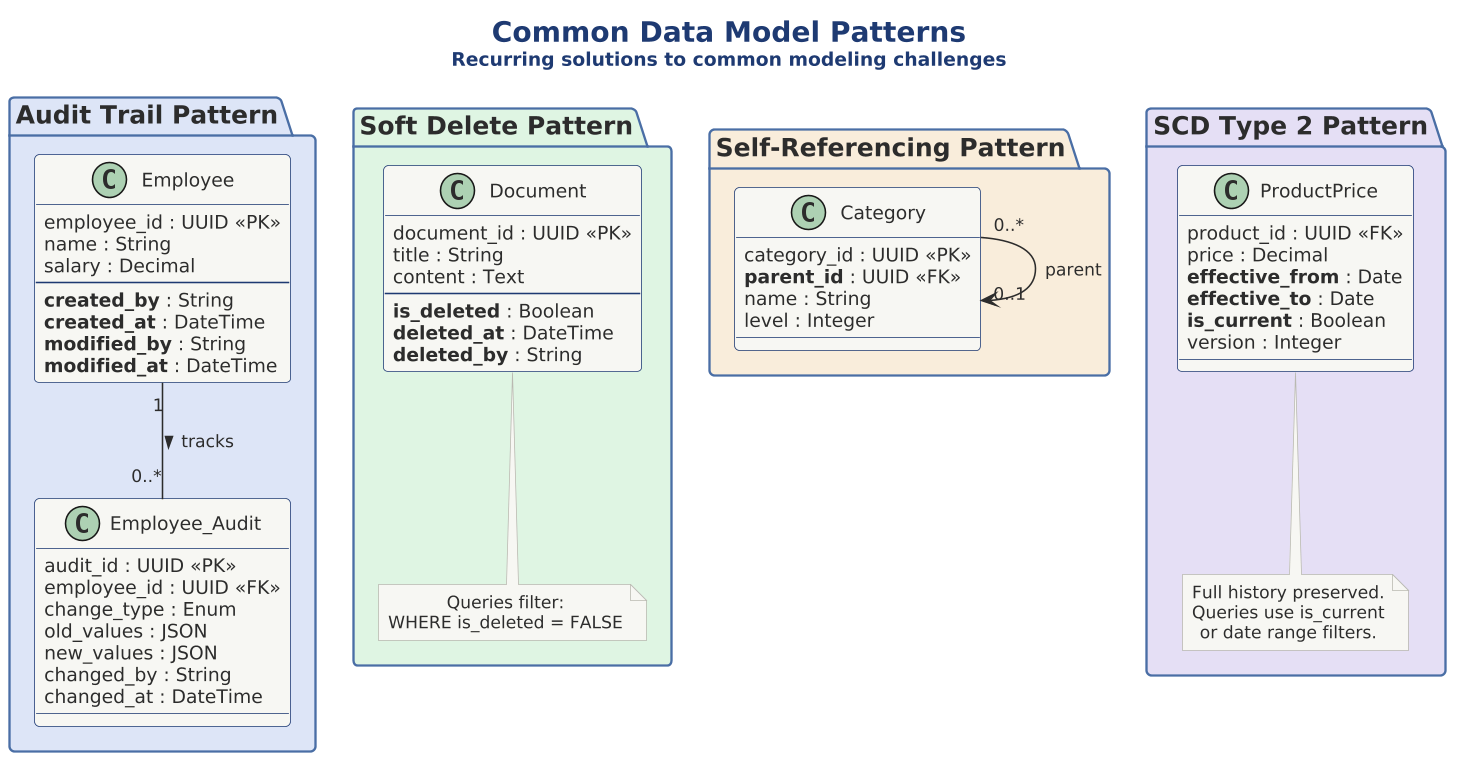

The diagram above was rendered by PlantUML. Its source (embedded in the PNG):
@startuml 08-common-patterns

scale 1.5625



!include ../../../../../../tooling/styles/plantuml/structural/package-diagram-style.iuml

!define BLUE $line_primary
!define LBLUE $fill_primary
!define GREEN $line_ok
!define LGREEN $fill_ok
!define ORANGE $line_caution
!define LORANGE $fill_caution
!define PURPLE $line_alt
!define LPURPLE $fill_alt

title <size:18><b>Common Data Model Patterns</b></size>\n<size:12>Recurring solutions to common modeling challenges</size>

package "Audit Trail Pattern" as pkg1 $fill_primary {
  class "Employee" as emp1 $theme_surface {
    employee_id : UUID <<PK>>
    name : String
    salary : Decimal
    --
    **created_by** : String
    **created_at** : DateTime
    **modified_by** : String
    **modified_at** : DateTime
  }
  class "Employee_Audit" as empaud $theme_surface {
    audit_id : UUID <<PK>>
    employee_id : UUID <<FK>>
    change_type : Enum
    old_values : JSON
    new_values : JSON
    changed_by : String
    changed_at : DateTime
  }
  emp1 "1" -- "0..*" empaud : tracks >
}

package "Soft Delete Pattern" as pkg2 $fill_ok {
  class "Document" as doc $theme_surface {
    document_id : UUID <<PK>>
    title : String
    content : Text
    --
    **is_deleted** : Boolean
    **deleted_at** : DateTime
    **deleted_by** : String
  }
  note bottom of doc
    Queries filter:
    WHERE is_deleted = FALSE
  end note
}

package "Self-Referencing Pattern" as pkg3 $fill_caution {
  class "Category" as cat2 $theme_surface {
    category_id : UUID <<PK>>
    **parent_id** : UUID <<FK>>
    name : String
    level : Integer
  }
  cat2 "0..*" --> "0..1" cat2 : parent
}

package "SCD Type 2 Pattern" as pkg4 $fill_alt {
  class "ProductPrice" as pp $theme_surface {
    product_id : UUID <<FK>>
    price : Decimal
    **effective_from** : Date
    **effective_to** : Date
    **is_current** : Boolean
    version : Integer
  }
  note bottom of pp
    Full history preserved.
    Queries use is_current
    or date range filters.
  end note
}

@enduml